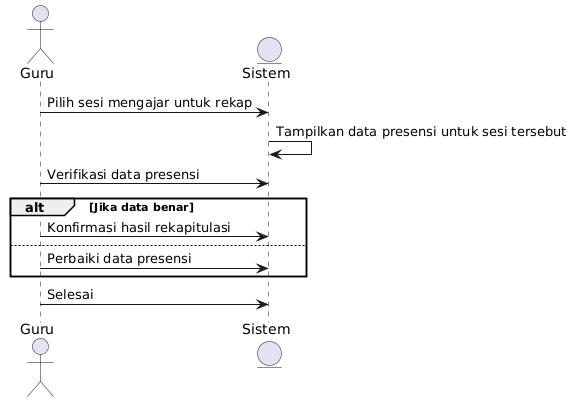

The diagram above was rendered by PlantUML. Its source (embedded in the PNG):
@startuml
actor Guru
entity Sistem

Guru -> Sistem: Pilih sesi mengajar untuk rekap
Sistem -> Sistem: Tampilkan data presensi untuk sesi tersebut
Guru -> Sistem: Verifikasi data presensi
alt Jika data benar
    Guru -> Sistem: Konfirmasi hasil rekapitulasi
else
    Guru -> Sistem: Perbaiki data presensi
end
Guru -> Sistem: Selesai
@enduml